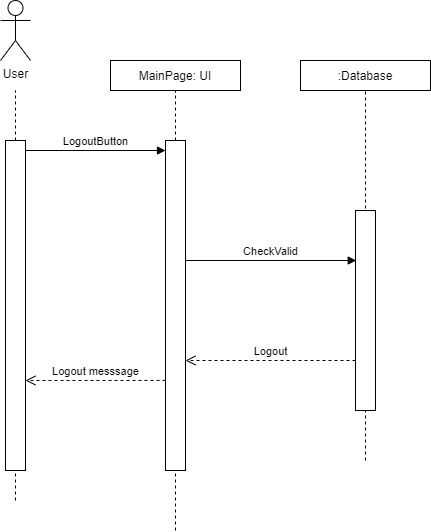

The diagram above was exported from draw.io. Its source (the exported page's mxGraphModel, read from the mxfile embedded in the PNG):
<mxGraphModel dx="1278" dy="523" grid="1" gridSize="10" guides="1" tooltips="1" connect="1" arrows="1" fold="1" page="1" pageScale="1" pageWidth="1169" pageHeight="827" math="0" shadow="0">
  <root>
    <mxCell id="0" />
    <mxCell id="1" parent="0" />
    <mxCell id="2vyH0VGLwijh7OqUDCdu-1" value="" style="endArrow=none;dashed=1;html=1;entryX=0.5;entryY=1;entryDx=0;entryDy=0;" edge="1" parent="1" target="2vyH0VGLwijh7OqUDCdu-11">
      <mxGeometry width="50" height="50" relative="1" as="geometry">
        <mxPoint x="520" y="540" as="sourcePoint" />
        <mxPoint x="580" y="200" as="targetPoint" />
      </mxGeometry>
    </mxCell>
    <mxCell id="2vyH0VGLwijh7OqUDCdu-2" value="" style="endArrow=none;dashed=1;html=1;entryX=0.5;entryY=1;entryDx=0;entryDy=0;" edge="1" parent="1" target="2vyH0VGLwijh7OqUDCdu-10">
      <mxGeometry width="50" height="50" relative="1" as="geometry">
        <mxPoint x="330" y="610" as="sourcePoint" />
        <mxPoint x="420" y="180" as="targetPoint" />
      </mxGeometry>
    </mxCell>
    <mxCell id="2vyH0VGLwijh7OqUDCdu-3" value="" style="endArrow=none;dashed=1;html=1;" edge="1" parent="1">
      <mxGeometry width="50" height="50" relative="1" as="geometry">
        <mxPoint x="170" y="580" as="sourcePoint" />
        <mxPoint x="170" y="170" as="targetPoint" />
      </mxGeometry>
    </mxCell>
    <mxCell id="2vyH0VGLwijh7OqUDCdu-4" value="" style="html=1;points=[];perimeter=orthogonalPerimeter;" vertex="1" parent="1">
      <mxGeometry x="510" y="290" width="20" height="200" as="geometry" />
    </mxCell>
    <mxCell id="2vyH0VGLwijh7OqUDCdu-6" value="" style="html=1;points=[];perimeter=orthogonalPerimeter;" vertex="1" parent="1">
      <mxGeometry x="160" y="220" width="20" height="330" as="geometry" />
    </mxCell>
    <mxCell id="2vyH0VGLwijh7OqUDCdu-7" value="" style="html=1;points=[];perimeter=orthogonalPerimeter;" vertex="1" parent="1">
      <mxGeometry x="320" y="220" width="20" height="330" as="geometry" />
    </mxCell>
    <mxCell id="2vyH0VGLwijh7OqUDCdu-8" value="User" style="shape=umlActor;verticalLabelPosition=bottom;verticalAlign=top;html=1;" vertex="1" parent="1">
      <mxGeometry x="155" y="80" width="30" height="60" as="geometry" />
    </mxCell>
    <mxCell id="2vyH0VGLwijh7OqUDCdu-9" value="LogoutButton" style="html=1;verticalAlign=bottom;endArrow=block;" edge="1" parent="1">
      <mxGeometry width="80" relative="1" as="geometry">
        <mxPoint x="180" y="230" as="sourcePoint" />
        <mxPoint x="320" y="230" as="targetPoint" />
      </mxGeometry>
    </mxCell>
    <mxCell id="2vyH0VGLwijh7OqUDCdu-10" value="MainPage: UI" style="text;align=center;verticalAlign=middle;dashed=0;fillColor=#ffffff;strokeColor=#000000;" vertex="1" parent="1">
      <mxGeometry x="265" y="140" width="130" height="30" as="geometry" />
    </mxCell>
    <mxCell id="2vyH0VGLwijh7OqUDCdu-11" value=":Database" style="text;align=center;verticalAlign=middle;dashed=0;fillColor=#ffffff;strokeColor=#000000;" vertex="1" parent="1">
      <mxGeometry x="455" y="140" width="130" height="30" as="geometry" />
    </mxCell>
    <mxCell id="2vyH0VGLwijh7OqUDCdu-12" value="Logout" style="html=1;verticalAlign=bottom;endArrow=open;dashed=1;endSize=8;" edge="1" parent="1" target="2vyH0VGLwijh7OqUDCdu-7">
      <mxGeometry relative="1" as="geometry">
        <mxPoint x="510" y="440" as="sourcePoint" />
        <mxPoint x="360" y="440" as="targetPoint" />
      </mxGeometry>
    </mxCell>
    <mxCell id="2vyH0VGLwijh7OqUDCdu-13" value="Logout messsage" style="html=1;verticalAlign=bottom;endArrow=open;dashed=1;endSize=8;exitX=0;exitY=0.727;exitDx=0;exitDy=0;exitPerimeter=0;" edge="1" parent="1" source="2vyH0VGLwijh7OqUDCdu-7">
      <mxGeometry relative="1" as="geometry">
        <mxPoint x="260" y="460" as="sourcePoint" />
        <mxPoint x="180" y="460" as="targetPoint" />
      </mxGeometry>
    </mxCell>
    <mxCell id="2vyH0VGLwijh7OqUDCdu-20" value="CheckValid" style="html=1;verticalAlign=bottom;endArrow=block;entryX=0.038;entryY=0.25;entryDx=0;entryDy=0;entryPerimeter=0;" edge="1" parent="1" target="2vyH0VGLwijh7OqUDCdu-4">
      <mxGeometry width="80" relative="1" as="geometry">
        <mxPoint x="340" y="340" as="sourcePoint" />
        <mxPoint x="420" y="340" as="targetPoint" />
      </mxGeometry>
    </mxCell>
  </root>
</mxGraphModel>